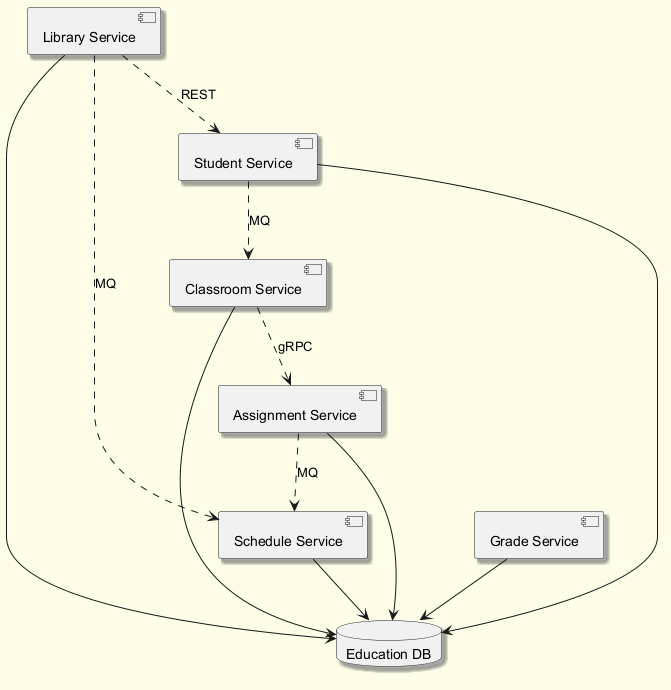

The diagram above was rendered by PlantUML. Its source (embedded in the PNG):
@startuml
skinparam backgroundColor #FFFDE7
skinparam classBackgroundColor #FFF9C4
skinparam classBorderColor #F57F17
skinparam shadowing true
component "Library Service" as C_LibraryService
component "Classroom Service" as C_ClassroomService
component "Student Service" as C_StudentService
component "Schedule Service" as C_ScheduleService
component "Grade Service" as C_GradeService
component "Assignment Service" as C_AssignmentService
database "Education DB" as DB_education
C_LibraryService --> DB_education
C_ClassroomService --> DB_education
C_StudentService --> DB_education
C_ScheduleService --> DB_education
C_GradeService --> DB_education
C_AssignmentService --> DB_education
C_LibraryService ..> C_StudentService : REST
C_AssignmentService ..> C_ScheduleService : MQ
C_StudentService ..> C_ClassroomService : MQ
C_LibraryService ..> C_ScheduleService : MQ
C_ClassroomService ..> C_AssignmentService : gRPC
@enduml